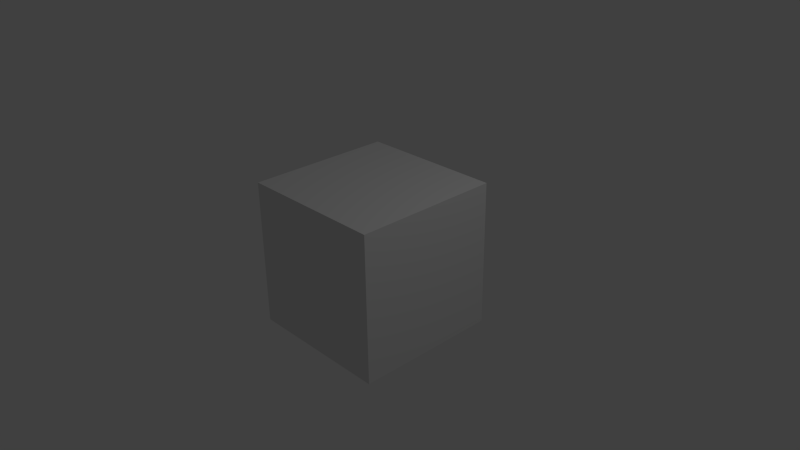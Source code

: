 # Source: PF_2016.blend  (saved by Blender 2.76.0; exported with 4.5.12 LTS)
import bpy
from mathutils import Matrix  # noqa: F401  (used for matrix-valued properties, if any)

bpy.ops.wm.read_factory_settings(use_empty=True)
scene = bpy.context.scene
scene.name = 'Scene'

# ---- collections
col_collection_1 = bpy.data.collections.new('Collection 1'); scene.collection.children.link(col_collection_1)

# ---- materials (node trees are filled in below, after node groups)
mat_material = bpy.data.materials.new('Material')
mat_material.alpha_threshold = 0.0
mat_material.roughness = 0.5
mat_material.line_color = (0.0, 0.0, 0.0, 1.0)

# ---- material node trees

# ---- world
world_world = bpy.data.worlds.new('World'); scene.world = world_world
world_world.color = (0.05088, 0.05088, 0.05088)
world_world.use_sun_shadow = False
world_world.sun_shadow_jitter_overblur = 0.0
world_world.cycles.sampling_method = 'MANUAL'
world_world.cycles.sample_map_resolution = 256

# ---- cameras
cam_camera = bpy.data.cameras.new('Camera')
cam_camera.clip_end = 100.0
cam_camera.lens = 35.0
cam_camera.sensor_width = 32.0
cam_camera.sensor_height = 18.0
cam_camera.ortho_scale = 7.314
cam_camera.dof.focus_distance = 0.0

# ---- lights
light_lamp = bpy.data.lights.new('Lamp', 'POINT')
light_lamp.transmission_factor = 0.0
light_lamp.cutoff_distance = 30.0
light_lamp.energy = 100.0
light_lamp.shadow_buffer_clip_start = 1.001
light_lamp.shadow_soft_size = 0.1
light_lamp.shadow_maximum_resolution = 0.006
light_lamp.use_absolute_resolution = True
light_lamp.cycles.use_multiple_importance_sampling = False

# ---- meshes
me_cube = bpy.data.meshes.new('Cube')
me_cube.from_pydata([(1.0, 1.0, -1.0), (1.0, -1.0, -1.0), (-1.0, -1.0, -1.0), (-1.0, 1.0, -1.0), (1.0, 1.0, 1.0), (1.0, -1.0, 1.0), (-1.0, -1.0, 1.0), (-1.0, 1.0, 1.0)], [], [(0, 1, 2, 3), (4, 7, 6, 5), (0, 4, 5, 1), (1, 5, 6, 2), (2, 6, 7, 3), (4, 0, 3, 7)])
me_cube.materials.append(mat_material)
me_cube.use_remesh_preserve_volume = False
me_cube.use_remesh_preserve_attributes = False
me_cube.use_mirror_vertex_groups = False
me_cube.update()

# ---- objects
ob_cube = bpy.data.objects.new('Cube', me_cube)
ob_lamp = bpy.data.objects.new('Lamp', light_lamp)
ob_camera = bpy.data.objects.new('Camera', cam_camera)

# ---- transforms, parenting, visibility, modifiers, constraints
ob_cube.location = (0.0, 0.0, 0.0)
ob_cube.lock_rotations_4d = False
ob_cube.empty_display_type = 'ARROWS'
ob_cube.lineart.crease_threshold = 0.0
ob_lamp.location = (4.076, 1.005, 5.904)
ob_lamp.rotation_euler = (0.6503, 0.05522, 1.866)
ob_lamp.lock_rotations_4d = False
ob_lamp.empty_display_type = 'ARROWS'
ob_lamp.color = (0.0, 0.0, 0.0, 0.0)
ob_lamp.lineart.crease_threshold = 0.0
ob_camera.location = (7.481, -6.508, 5.344)
ob_camera.rotation_euler = (1.109, 0.01082, 0.8149)
ob_camera.lock_rotations_4d = False
ob_camera.empty_display_type = 'ARROWS'
ob_camera.color = (0.0, 0.0, 0.0, 0.0)
ob_camera.display_type = 'WIRE'
ob_camera.lineart.crease_threshold = 0.0

# ---- collection membership
col_collection_1.objects.link(ob_cube)
col_collection_1.objects.link(ob_lamp)
col_collection_1.objects.link(ob_camera)

# ---- scene / render settings (as saved in the file)
scene.camera = ob_camera
scene.frame_start = 1; scene.frame_end = 250; scene.frame_set(1)
scene.render.engine = 'CYCLES'
scene.render.resolution_percentage = 50
scene.render.dither_intensity = 0.0
scene.cycles.use_denoising = False
scene.cycles.samples = 10
scene.cycles.sampling_pattern = 'TABULATED_SOBOL'
scene.cycles.light_sampling_threshold = 0.0
scene.cycles.use_adaptive_sampling = False
scene.cycles.use_light_tree = False
scene.cycles.blur_glossy = 0.0
scene.cycles.pixel_filter_type = 'GAUSSIAN'
scene.cycles.sample_clamp_indirect = 0.0
scene.view_settings.view_transform = 'Standard'
bpy.context.view_layer.update()

